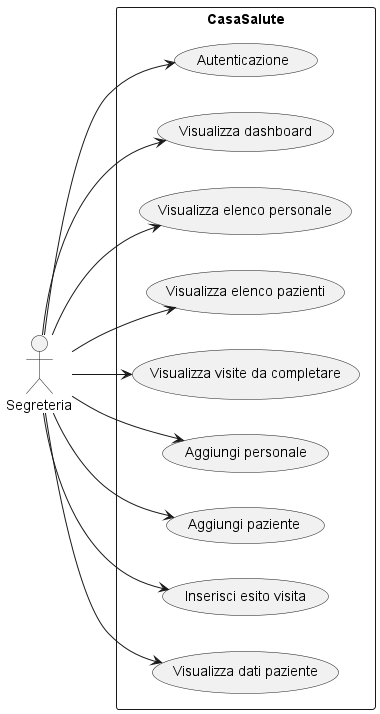

The diagram above was rendered by PlantUML. Its source (embedded in the PNG):
@startuml
left to right direction
actor Segreteria as Secretary

rectangle CasaSalute {

   usecase "Autenticazione" as UC_Authentication
   usecase "Visualizza dashboard" as UC_ViewDashboard
   usecase "Visualizza elenco personale" as UC_ViewStaff
   usecase "Visualizza elenco pazienti" as UC_ViewPatients
   usecase "Visualizza visite da completare" as UC_ViewPendingVisits
   usecase "Aggiungi personale" as UC_AddStaff
   usecase "Aggiungi paziente" as UC_AddPatient
   usecase "Inserisci esito visita" as UC_EnterVisitOutcome
   usecase "Visualizza dati paziente" as UC_ViewData
}

Secretary --> UC_Authentication
Secretary --> UC_ViewDashboard
Secretary --> UC_ViewStaff
Secretary --> UC_ViewPatients
Secretary --> UC_ViewPendingVisits
Secretary --> UC_AddStaff
Secretary --> UC_AddPatient
Secretary --> UC_EnterVisitOutcome
Secretary --> UC_ViewData
@enduml